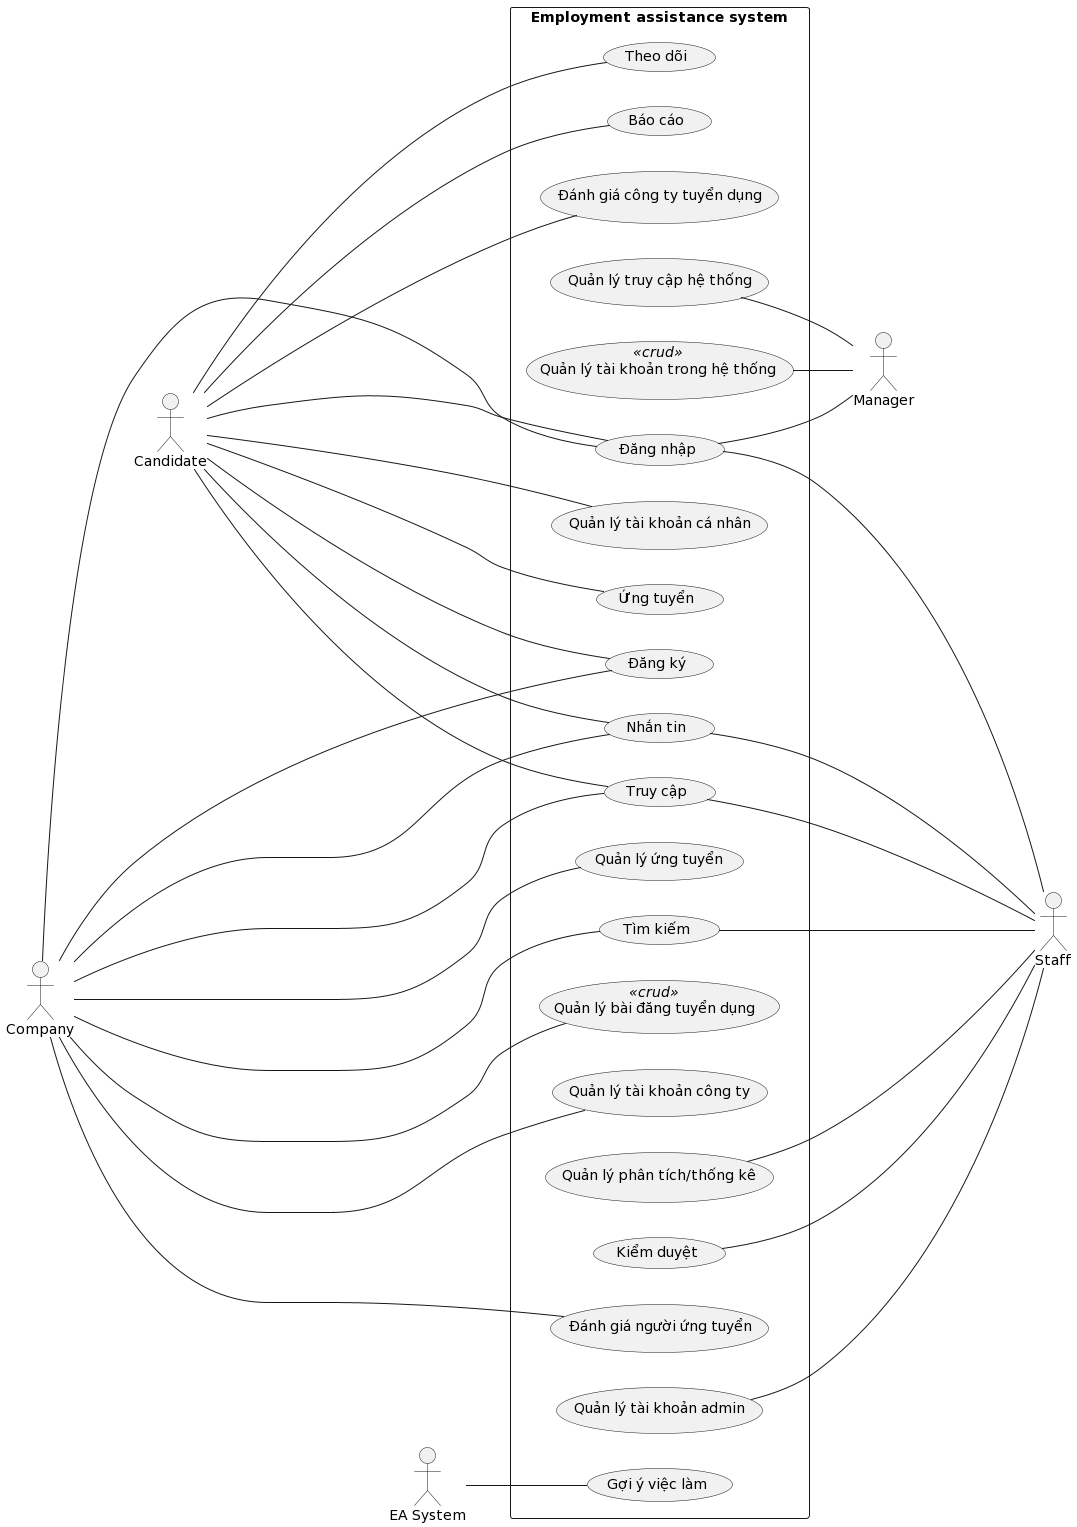

The diagram above was rendered by PlantUML. Its source (embedded in the PNG):
@startuml
left to right direction

actor "Staff" as nhanVien
actor "Manager" as quanLy
actor "Candidate" as nguoiUngTuyen
actor "Company" as congTy
actor "EA System" as heThong

rectangle "Employment assistance system" {
    usecase "Đăng nhập" as dangNhap
    usecase "Đăng ký" as dangKy
    usecase "Quản lý bài đăng tuyển dụng" as quanLyBaiDang <<crud>>
    usecase "Theo dõi" as theoDoi
    usecase "Báo cáo" as baoCao
    usecase "Đánh giá công ty tuyển dụng" as danhGiaCongTyTuyenDung
    usecase "Quản lý tài khoản cá nhân" as quanLyTaiKhoanCaNhan
    usecase "Quản lý tài khoản công ty" as quanLyTaiKhoanCongTy
    usecase "Ứng tuyển" as ungTuyen
    usecase "Quản lý ứng tuyển" as quanLyUngTuyen
    usecase "Nhắn tin" as nhanTin
    usecase "Tìm kiếm" as timKiem
    usecase "Truy cập" as truyCap
    usecase "Quản lý phân tích/thống kê" as quanLyPhanTich
    usecase "Kiểm duyệt" as kiemDuyet
    usecase "Quản lý truy cập hệ thống" as quanLyTruyCap
    usecase "Quản lý tài khoản admin" as quanLyTaiKhoanAdmin
    usecase "Đánh giá người ứng tuyển" as danhGiaNguoiUngTuyen
    usecase "Quản lý tài khoản trong hệ thống" as quanLyTaiKhoan <<crud>>
    usecase "Gợi ý việc làm" as goiYViecLam
}

dangNhap ---- nhanVien
nhanTin ---- nhanVien
timKiem ---- nhanVien
truyCap ---- nhanVien
quanLyPhanTich ---- nhanVien
kiemDuyet ---- nhanVien
quanLyTaiKhoanAdmin ---- nhanVien

quanLy -- dangNhap
quanLyTruyCap -- quanLy
quanLyTaiKhoan -- quanLy

nguoiUngTuyen ----- dangNhap
nguoiUngTuyen ----- dangKy
nguoiUngTuyen ----- theoDoi
nguoiUngTuyen ----- baoCao
nguoiUngTuyen ----- danhGiaCongTyTuyenDung
nguoiUngTuyen ----- quanLyTaiKhoanCaNhan
nguoiUngTuyen ----- ungTuyen
nguoiUngTuyen ----- nhanTin
nguoiUngTuyen ----- truyCap

congTy --- dangNhap
congTy ------ dangKy
congTy ------ quanLyBaiDang
congTy ------ quanLyTaiKhoanCongTy
congTy ------ quanLyUngTuyen
congTy ------ nhanTin
congTy ------ timKiem
congTy ------ truyCap
congTy ------ danhGiaNguoiUngTuyen

heThong -- goiYViecLam
@enduml